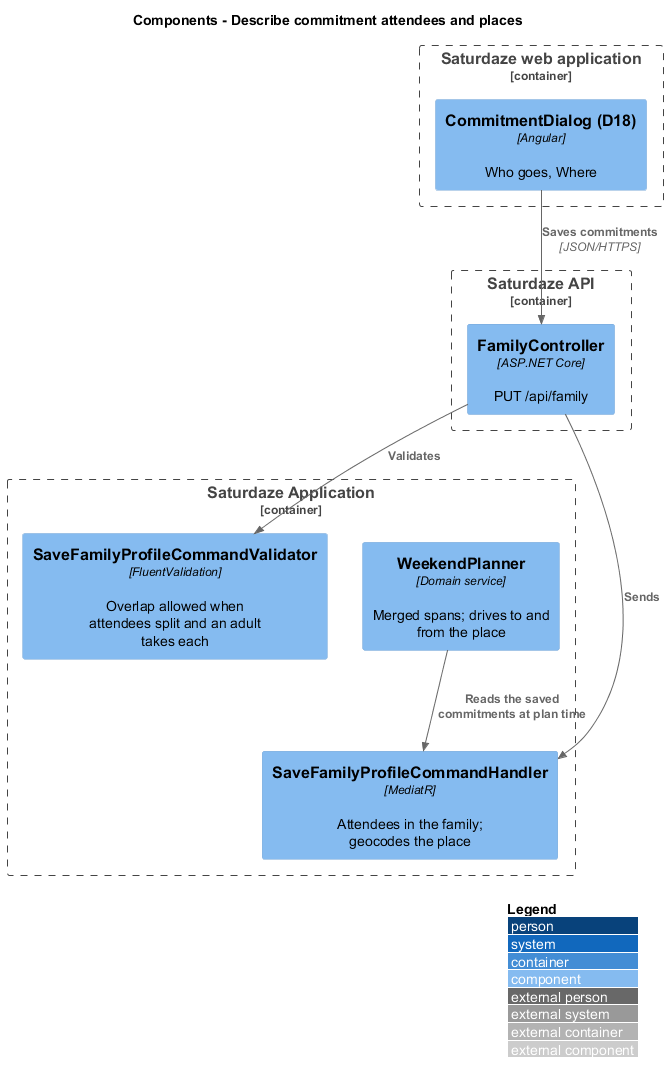

The diagram above was rendered by PlantUML. Its source (embedded in the PNG):
@startuml
!include <C4/C4_Component>
LAYOUT_WITH_LEGEND()
title Components - Describe commitment attendees and places

Container_Boundary(web, "Saturdaze web application") {
  Component(dialog, "CommitmentDialog (D18)", "Angular", "Who goes, Where")
}
Container_Boundary(api, "Saturdaze API") {
  Component(ctrl, "FamilyController", "ASP.NET Core", "PUT /api/family")
}
Container_Boundary(app, "Saturdaze Application") {
  Component(validator, "SaveFamilyProfileCommandValidator", "FluentValidation", "Overlap allowed when attendees split and an adult takes each")
  Component(handler, "SaveFamilyProfileCommandHandler", "MediatR", "Attendees in the family; geocodes the place")
  Component(planner, "WeekendPlanner", "Domain service", "Merged spans; drives to and from the place")
}
Rel(dialog, ctrl, "Saves commitments", "JSON/HTTPS")
Rel(ctrl, validator, "Validates")
Rel(ctrl, handler, "Sends")
Rel(planner, handler, "Reads the saved commitments at plan time")
@enduml